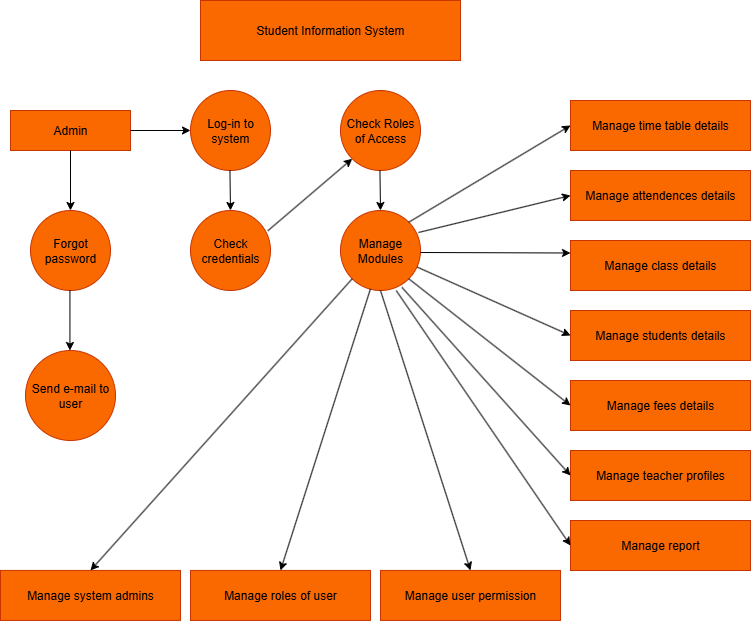

The diagram above was exported from draw.io. Its source (the exported page's mxGraphModel, read from the mxfile embedded in the PNG):
<mxGraphModel dx="994" dy="551" grid="1" gridSize="10" guides="1" tooltips="1" connect="1" arrows="1" fold="1" page="1" pageScale="1" pageWidth="850" pageHeight="1100" background="#ffffff" math="0" shadow="0">
  <root>
    <mxCell id="0" />
    <mxCell id="1" parent="0" />
    <mxCell id="TRle69TGUiy-pl4N3icS-1" value="Student Information System" style="rounded=0;whiteSpace=wrap;html=1;fillColor=#fa6800;fontColor=#000000;strokeColor=#C73500;" vertex="1" parent="1">
      <mxGeometry x="230" y="30" width="260" height="60" as="geometry" />
    </mxCell>
    <mxCell id="TRle69TGUiy-pl4N3icS-2" value="Admin" style="rounded=0;whiteSpace=wrap;html=1;fillColor=#fa6800;fontColor=#000000;strokeColor=#C73500;" vertex="1" parent="1">
      <mxGeometry x="40" y="140" width="120" height="40" as="geometry" />
    </mxCell>
    <mxCell id="TRle69TGUiy-pl4N3icS-3" value="Log-in to system" style="ellipse;whiteSpace=wrap;html=1;aspect=fixed;fillColor=#fa6800;fontColor=#000000;strokeColor=#C73500;" vertex="1" parent="1">
      <mxGeometry x="220" y="120" width="80" height="80" as="geometry" />
    </mxCell>
    <mxCell id="TRle69TGUiy-pl4N3icS-4" value="Forgot password" style="ellipse;whiteSpace=wrap;html=1;aspect=fixed;fillColor=#fa6800;fontColor=#000000;strokeColor=#C73500;" vertex="1" parent="1">
      <mxGeometry x="60" y="240" width="80" height="80" as="geometry" />
    </mxCell>
    <mxCell id="TRle69TGUiy-pl4N3icS-5" value="Check credentials" style="ellipse;whiteSpace=wrap;html=1;aspect=fixed;fillColor=#fa6800;fontColor=#000000;strokeColor=#C73500;" vertex="1" parent="1">
      <mxGeometry x="220" y="240" width="80" height="80" as="geometry" />
    </mxCell>
    <mxCell id="TRle69TGUiy-pl4N3icS-6" value="Check Roles of Access" style="ellipse;whiteSpace=wrap;html=1;aspect=fixed;fillColor=#fa6800;fontColor=#000000;strokeColor=#C73500;" vertex="1" parent="1">
      <mxGeometry x="370" y="120" width="80" height="80" as="geometry" />
    </mxCell>
    <mxCell id="TRle69TGUiy-pl4N3icS-7" value="Manage Modules" style="ellipse;whiteSpace=wrap;html=1;aspect=fixed;fillColor=#fa6800;fontColor=#000000;strokeColor=#C73500;" vertex="1" parent="1">
      <mxGeometry x="370" y="240" width="80" height="80" as="geometry" />
    </mxCell>
    <mxCell id="TRle69TGUiy-pl4N3icS-8" value="Send e-mail to user" style="ellipse;whiteSpace=wrap;html=1;aspect=fixed;fillColor=#fa6800;fontColor=#000000;strokeColor=#C73500;" vertex="1" parent="1">
      <mxGeometry x="55" y="380" width="90" height="90" as="geometry" />
    </mxCell>
    <mxCell id="TRle69TGUiy-pl4N3icS-9" value="Manage time table details" style="rounded=0;whiteSpace=wrap;html=1;fillColor=#fa6800;fontColor=#000000;strokeColor=#C73500;" vertex="1" parent="1">
      <mxGeometry x="600" y="130" width="180" height="50" as="geometry" />
    </mxCell>
    <mxCell id="TRle69TGUiy-pl4N3icS-10" value="Manage attendences details" style="rounded=0;whiteSpace=wrap;html=1;fillColor=#fa6800;fontColor=#000000;strokeColor=#C73500;" vertex="1" parent="1">
      <mxGeometry x="600" y="200" width="180" height="50" as="geometry" />
    </mxCell>
    <mxCell id="TRle69TGUiy-pl4N3icS-11" value="Manage class details" style="rounded=0;whiteSpace=wrap;html=1;fillColor=#fa6800;fontColor=#000000;strokeColor=#C73500;" vertex="1" parent="1">
      <mxGeometry x="600" y="270" width="180" height="50" as="geometry" />
    </mxCell>
    <mxCell id="TRle69TGUiy-pl4N3icS-12" value="Manage students details" style="rounded=0;whiteSpace=wrap;html=1;fillColor=#fa6800;fontColor=#000000;strokeColor=#C73500;" vertex="1" parent="1">
      <mxGeometry x="600" y="340" width="180" height="50" as="geometry" />
    </mxCell>
    <mxCell id="TRle69TGUiy-pl4N3icS-13" value="Manage fees details" style="rounded=0;whiteSpace=wrap;html=1;fillColor=#fa6800;fontColor=#000000;strokeColor=#C73500;" vertex="1" parent="1">
      <mxGeometry x="600" y="410" width="180" height="50" as="geometry" />
    </mxCell>
    <mxCell id="TRle69TGUiy-pl4N3icS-14" value="Manage teacher profiles" style="rounded=0;whiteSpace=wrap;html=1;fillColor=#fa6800;fontColor=#000000;strokeColor=#C73500;" vertex="1" parent="1">
      <mxGeometry x="600" y="480" width="180" height="50" as="geometry" />
    </mxCell>
    <mxCell id="TRle69TGUiy-pl4N3icS-15" value="Manage report" style="rounded=0;whiteSpace=wrap;html=1;fillColor=#fa6800;fontColor=#000000;strokeColor=#C73500;" vertex="1" parent="1">
      <mxGeometry x="600" y="550" width="180" height="50" as="geometry" />
    </mxCell>
    <mxCell id="TRle69TGUiy-pl4N3icS-16" value="Manage system admins" style="rounded=0;whiteSpace=wrap;html=1;fillColor=#fa6800;fontColor=#000000;strokeColor=#C73500;" vertex="1" parent="1">
      <mxGeometry x="30" y="599.92" width="180" height="50" as="geometry" />
    </mxCell>
    <mxCell id="TRle69TGUiy-pl4N3icS-17" value="Manage roles of user" style="rounded=0;whiteSpace=wrap;html=1;fillColor=#fa6800;fontColor=#000000;strokeColor=#C73500;" vertex="1" parent="1">
      <mxGeometry x="220" y="599.92" width="180" height="50" as="geometry" />
    </mxCell>
    <mxCell id="TRle69TGUiy-pl4N3icS-18" value="Manage user permission" style="rounded=0;whiteSpace=wrap;html=1;fillColor=#fa6800;fontColor=#000000;strokeColor=#C73500;" vertex="1" parent="1">
      <mxGeometry x="410" y="599.92" width="180" height="50" as="geometry" />
    </mxCell>
    <mxCell id="TRle69TGUiy-pl4N3icS-19" value="" style="endArrow=classic;html=1;rounded=0;entryX=0;entryY=0.5;entryDx=0;entryDy=0;" edge="1" parent="1" target="TRle69TGUiy-pl4N3icS-3">
      <mxGeometry width="50" height="50" relative="1" as="geometry">
        <mxPoint x="160" y="160" as="sourcePoint" />
        <mxPoint x="220" y="140" as="targetPoint" />
      </mxGeometry>
    </mxCell>
    <mxCell id="TRle69TGUiy-pl4N3icS-20" value="" style="endArrow=classic;html=1;rounded=0;exitX=0.5;exitY=1;exitDx=0;exitDy=0;entryX=0.5;entryY=0;entryDx=0;entryDy=0;" edge="1" parent="1" source="TRle69TGUiy-pl4N3icS-2" target="TRle69TGUiy-pl4N3icS-4">
      <mxGeometry width="50" height="50" relative="1" as="geometry">
        <mxPoint x="170" y="170" as="sourcePoint" />
        <mxPoint x="100" y="230" as="targetPoint" />
      </mxGeometry>
    </mxCell>
    <mxCell id="TRle69TGUiy-pl4N3icS-21" value="" style="endArrow=classic;html=1;rounded=0;exitX=0.5;exitY=1;exitDx=0;exitDy=0;entryX=0.5;entryY=0;entryDx=0;entryDy=0;" edge="1" parent="1">
      <mxGeometry width="50" height="50" relative="1" as="geometry">
        <mxPoint x="99.44" y="320" as="sourcePoint" />
        <mxPoint x="99.44" y="380" as="targetPoint" />
      </mxGeometry>
    </mxCell>
    <mxCell id="TRle69TGUiy-pl4N3icS-22" value="" style="endArrow=classic;html=1;rounded=0;exitX=0.5;exitY=1;exitDx=0;exitDy=0;" edge="1" parent="1">
      <mxGeometry width="50" height="50" relative="1" as="geometry">
        <mxPoint x="259.44" y="200" as="sourcePoint" />
        <mxPoint x="260" y="240" as="targetPoint" />
      </mxGeometry>
    </mxCell>
    <mxCell id="TRle69TGUiy-pl4N3icS-23" value="" style="endArrow=classic;html=1;rounded=0;exitX=0.5;exitY=1;exitDx=0;exitDy=0;" edge="1" parent="1">
      <mxGeometry width="50" height="50" relative="1" as="geometry">
        <mxPoint x="409.44" y="200" as="sourcePoint" />
        <mxPoint x="410" y="240" as="targetPoint" />
      </mxGeometry>
    </mxCell>
    <mxCell id="TRle69TGUiy-pl4N3icS-24" value="" style="endArrow=classic;html=1;rounded=0;exitX=0.966;exitY=0.254;exitDx=0;exitDy=0;exitPerimeter=0;entryX=0;entryY=1;entryDx=0;entryDy=0;" edge="1" parent="1" source="TRle69TGUiy-pl4N3icS-5" target="TRle69TGUiy-pl4N3icS-6">
      <mxGeometry width="50" height="50" relative="1" as="geometry">
        <mxPoint x="310" y="250" as="sourcePoint" />
        <mxPoint x="360" y="200" as="targetPoint" />
      </mxGeometry>
    </mxCell>
    <mxCell id="TRle69TGUiy-pl4N3icS-25" value="" style="endArrow=classic;html=1;rounded=0;exitX=0.966;exitY=0.254;exitDx=0;exitDy=0;exitPerimeter=0;entryX=0;entryY=0.25;entryDx=0;entryDy=0;" edge="1" parent="1" target="TRle69TGUiy-pl4N3icS-11">
      <mxGeometry width="50" height="50" relative="1" as="geometry">
        <mxPoint x="450" y="282" as="sourcePoint" />
        <mxPoint x="535" y="210" as="targetPoint" />
      </mxGeometry>
    </mxCell>
    <mxCell id="TRle69TGUiy-pl4N3icS-26" value="" style="endArrow=classic;html=1;rounded=0;exitX=1;exitY=0;exitDx=0;exitDy=0;entryX=0;entryY=0.5;entryDx=0;entryDy=0;" edge="1" parent="1" source="TRle69TGUiy-pl4N3icS-7" target="TRle69TGUiy-pl4N3icS-9">
      <mxGeometry width="50" height="50" relative="1" as="geometry">
        <mxPoint x="460" y="292" as="sourcePoint" />
        <mxPoint x="610" y="293" as="targetPoint" />
      </mxGeometry>
    </mxCell>
    <mxCell id="TRle69TGUiy-pl4N3icS-27" value="" style="endArrow=classic;html=1;rounded=0;exitX=1;exitY=0;exitDx=0;exitDy=0;entryX=0;entryY=0.5;entryDx=0;entryDy=0;" edge="1" parent="1" target="TRle69TGUiy-pl4N3icS-10">
      <mxGeometry width="50" height="50" relative="1" as="geometry">
        <mxPoint x="448" y="262" as="sourcePoint" />
        <mxPoint x="610" y="165" as="targetPoint" />
      </mxGeometry>
    </mxCell>
    <mxCell id="TRle69TGUiy-pl4N3icS-28" value="" style="endArrow=classic;html=1;rounded=0;exitX=0.96;exitY=0.708;exitDx=0;exitDy=0;exitPerimeter=0;entryX=0;entryY=0.5;entryDx=0;entryDy=0;" edge="1" parent="1" source="TRle69TGUiy-pl4N3icS-7" target="TRle69TGUiy-pl4N3icS-12">
      <mxGeometry width="50" height="50" relative="1" as="geometry">
        <mxPoint x="460" y="292" as="sourcePoint" />
        <mxPoint x="610" y="293" as="targetPoint" />
      </mxGeometry>
    </mxCell>
    <mxCell id="TRle69TGUiy-pl4N3icS-29" value="" style="endArrow=classic;html=1;rounded=0;exitX=1;exitY=1;exitDx=0;exitDy=0;entryX=0;entryY=0.5;entryDx=0;entryDy=0;" edge="1" parent="1" source="TRle69TGUiy-pl4N3icS-7" target="TRle69TGUiy-pl4N3icS-13">
      <mxGeometry width="50" height="50" relative="1" as="geometry">
        <mxPoint x="457" y="307" as="sourcePoint" />
        <mxPoint x="610" y="375" as="targetPoint" />
      </mxGeometry>
    </mxCell>
    <mxCell id="TRle69TGUiy-pl4N3icS-30" value="" style="endArrow=classic;html=1;rounded=0;exitX=0.768;exitY=0.961;exitDx=0;exitDy=0;exitPerimeter=0;entryX=0;entryY=0.5;entryDx=0;entryDy=0;" edge="1" parent="1" source="TRle69TGUiy-pl4N3icS-7" target="TRle69TGUiy-pl4N3icS-14">
      <mxGeometry width="50" height="50" relative="1" as="geometry">
        <mxPoint x="437.44000000000005" y="379.99999999999994" as="sourcePoint" />
        <mxPoint x="600" y="549.92" as="targetPoint" />
      </mxGeometry>
    </mxCell>
    <mxCell id="TRle69TGUiy-pl4N3icS-31" value="" style="endArrow=classic;html=1;rounded=0;exitX=0.697;exitY=1.001;exitDx=0;exitDy=0;entryX=0;entryY=0.5;entryDx=0;entryDy=0;exitPerimeter=0;" edge="1" parent="1" source="TRle69TGUiy-pl4N3icS-7" target="TRle69TGUiy-pl4N3icS-15">
      <mxGeometry width="50" height="50" relative="1" as="geometry">
        <mxPoint x="440" y="328" as="sourcePoint" />
        <mxPoint x="610" y="515" as="targetPoint" />
      </mxGeometry>
    </mxCell>
    <mxCell id="TRle69TGUiy-pl4N3icS-32" value="" style="endArrow=classic;html=1;rounded=0;exitX=0.5;exitY=1;exitDx=0;exitDy=0;entryX=0.5;entryY=0;entryDx=0;entryDy=0;" edge="1" parent="1" source="TRle69TGUiy-pl4N3icS-7" target="TRle69TGUiy-pl4N3icS-18">
      <mxGeometry width="50" height="50" relative="1" as="geometry">
        <mxPoint x="436" y="330" as="sourcePoint" />
        <mxPoint x="610" y="585" as="targetPoint" />
      </mxGeometry>
    </mxCell>
    <mxCell id="TRle69TGUiy-pl4N3icS-33" value="" style="endArrow=classic;html=1;rounded=0;exitX=0.374;exitY=0.981;exitDx=0;exitDy=0;entryX=0.5;entryY=0;entryDx=0;entryDy=0;exitPerimeter=0;" edge="1" parent="1" source="TRle69TGUiy-pl4N3icS-7" target="TRle69TGUiy-pl4N3icS-17">
      <mxGeometry width="50" height="50" relative="1" as="geometry">
        <mxPoint x="420" y="330" as="sourcePoint" />
        <mxPoint x="510" y="610" as="targetPoint" />
      </mxGeometry>
    </mxCell>
    <mxCell id="TRle69TGUiy-pl4N3icS-34" value="" style="endArrow=classic;html=1;rounded=0;exitX=0;exitY=1;exitDx=0;exitDy=0;entryX=0.5;entryY=0;entryDx=0;entryDy=0;" edge="1" parent="1" source="TRle69TGUiy-pl4N3icS-7" target="TRle69TGUiy-pl4N3icS-16">
      <mxGeometry width="50" height="50" relative="1" as="geometry">
        <mxPoint x="410" y="328" as="sourcePoint" />
        <mxPoint x="320" y="610" as="targetPoint" />
      </mxGeometry>
    </mxCell>
  </root>
</mxGraphModel>